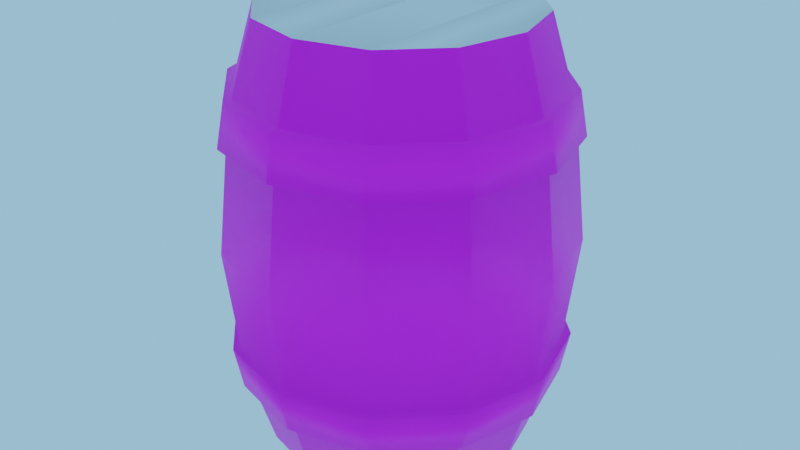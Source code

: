 # Source: Barrel.blend  (saved by Blender 3.6.11; exported with 4.5.12 LTS)
import bpy
from mathutils import Matrix  # noqa: F401  (used for matrix-valued properties, if any)

bpy.ops.wm.read_factory_settings(use_empty=True)
scene = bpy.context.scene
scene.name = 'Scene'

# ---- collections
col_collection = bpy.data.collections.new('Collection'); scene.collection.children.link(col_collection)

# ---- images (referenced by path relative to the original .blend; pixels are not part of the script)
import os
ASSET_DIR = os.environ.get("B2B_ASSET_DIR", "")  # directory of the original .blend (textures are referenced by path, not embedded)
HERE = os.path.dirname(os.path.abspath(__file__))  # packed textures are extracted next to this script under _unpacked/

def load_image(name, relpath, width, height, colorspace="sRGB"):
    """Load a texture the original file referenced (path relative to the .blend, or extracted next to this script)."""
    p = next((c for c in (os.path.join(HERE, relpath), os.path.join(ASSET_DIR, relpath)) if relpath and os.path.exists(c)), "")
    if p:
        img = bpy.data.images.load(p, check_existing=True)
        img.name = name
    else:  # same state as the original file: an image datablock whose file is absent (Cycles renders it pink)
        img = bpy.data.images.new(name, width, height)
        img.source = "FILE"
        img.filepath = "//" + (relpath or name)
    img.colorspace_settings.name = colorspace
    return img
img_barrel_albedo_png = load_image('Barrel_Albedo.png', 'Textures/Barrel_Albedo.png', 1024, 1024, 'sRGB')

# ---- materials (node trees are filled in below, after node groups)
mat_barrel = bpy.data.materials.new('Barrel')
mat_barrel.use_transparent_shadow = False

# ---- material node trees
mat_barrel.use_nodes = True; mat_barrel.node_tree.nodes.clear()
_N = mat_barrel.node_tree.nodes; _L = mat_barrel.node_tree.links
n0 = _N.new('ShaderNodeBsdfPrincipled'); n0.name = 'Principled BSDF'; n0.location = (10, 300)
n0.distribution = 'GGX'
n0.subsurface_method = 'RANDOM_WALK_SKIN'
n0.inputs[3].default_value = 1.45
n0.inputs[27].default_value = (0.0, 0.0, 0.0, 1.0)
n0.inputs[28].default_value = 1.0
n1 = _N.new('ShaderNodeOutputMaterial'); n1.name = 'Material Output'; n1.location = (300, 300)
n2 = _N.new('ShaderNodeTexImage'); n2.name = 'Image Texture'; n2.location = (-280, 280)
n2.image = img_barrel_albedo_png
_L.new(n0.outputs[0], n1.inputs[0])
_L.new(n2.outputs[0], n0.inputs[0])
n1.is_active_output = True

# ---- world
world_world = bpy.data.worlds.new('World'); scene.world = world_world
world_world.use_nodes = True; world_world.node_tree.nodes.clear()
_N = world_world.node_tree.nodes; _L = world_world.node_tree.links
n0 = _N.new('ShaderNodeOutputWorld'); n0.name = 'World Output'; n0.location = (300, 300)
n1 = _N.new('ShaderNodeBackground'); n1.name = 'Background'; n1.location = (10, 300)
n1.inputs[0].default_value = (0.3191, 0.6538, 1.0, 1.0)
_L.new(n1.outputs[0], n0.inputs[0])
n0.is_active_output = True
world_world.color = (0.05088, 0.05088, 0.05088)
world_world.use_sun_shadow = False
world_world.sun_shadow_jitter_overblur = 0.0

# ---- meshes
me_barrel = bpy.data.meshes.new('Barrel')
me_barrel.from_pydata([(0.1749, 0.306, -0.02105), (-0.004946, 0.3542, -0.02105), (-0.3165, 0.1743, -0.02105), (-0.004946, -0.3653, -0.02105), (0.1749, -0.3171, -0.02105), (0.3548, -0.005529, -0.02105), (0.3066, 0.1743, -0.02105), (-0.1848, 0.306, -0.02105), (-0.3647, -0.005529, -0.02105), (-0.3165, -0.1854, -0.02105), (-0.1848, -0.3171, -0.02105), (0.3066, -0.1854, -0.02105), (-0.1641, -0.2812, 0.285), (-0.3404, -0.005529, 0.1938), (-0.2955, -0.1733, 0.1938), (-0.1727, -0.296, 0.1938), (-0.004946, -0.341, 0.1938), (-0.004946, -0.3238, 0.285), (-0.2955, 0.1622, 0.1938), (0.2856, 0.1622, 0.1938), (-0.1727, 0.285, 0.1938), (0.2707, 0.1536, 0.285), (0.1628, 0.285, 0.1938), (0.1628, -0.296, 0.1938), (0.2856, -0.1733, 0.1938), (0.2707, -0.1647, 0.285), (0.3305, -0.005529, 0.1938), (0.3133, -0.005529, 0.285), (-0.004946, 0.3299, 0.1938), (-0.3565, -0.005529, 0.1938), (0.1623, -0.2951, 0.285), (-0.1721, 0.2841, 0.285), (0.2995, 0.1703, 0.1938), (-0.004946, 0.3289, 0.285), (0.1623, 0.2841, 0.285), (-0.1807, 0.2989, 0.1938), (0.2847, 0.1617, 0.285), (0.1708, -0.31, 0.1938), (0.2995, -0.1813, 0.1938), (0.2847, -0.1727, 0.285), (0.3466, -0.005529, 0.1938), (-0.004946, 0.346, 0.1938), (-0.1721, -0.2951, 0.285), (-0.2945, -0.1727, 0.285), (-0.3393, -0.005529, 0.285), (-0.3094, -0.1813, 0.1938), (-0.1807, -0.31, 0.1938), (-0.004946, -0.3571, 0.1938), (-0.004946, -0.3399, 0.285), (-0.2945, 0.1617, 0.285), (-0.3094, 0.1703, 0.1938), (0.1708, 0.2989, 0.1938), (0.3295, -0.005529, 0.285), (0.1542, -0.2812, 0.285), (0.1542, 0.2701, 0.285), (-0.2806, -0.1647, 0.285), (-0.3232, -0.005529, 0.285), (-0.1641, 0.2701, 0.285), (-0.2806, 0.1536, 0.285), (-0.004946, 0.3128, 0.285), (-0.1424, -0.2437, 0.429), (-0.2431, 0.132, 0.429), (0.2332, 0.132, 0.429), (0.2701, -0.005529, 0.429), (0.2332, -0.143, 0.429), (0.1326, -0.2437, 0.429), (0.1326, 0.2326, 0.429), (-0.2431, -0.143, 0.429), (-0.1424, 0.2326, 0.429), (-0.004946, -0.2805, 0.429), (-0.004946, 0.2695, 0.429), (-0.2799, -0.005529, 0.429), (0.1874, 0.1062, 0.423), (0.1056, -0.1993, 0.423), (0.2174, -0.005605, 0.423), (0.1874, -0.1174, 0.423), (-0.1999, 0.1062, 0.423), (0.1056, 0.1881, 0.423), (-0.1999, -0.1174, 0.423), (-0.1181, -0.1993, 0.423), (-0.006249, 0.218, 0.423), (-0.2299, -0.005605, 0.423), (-0.1181, 0.1881, 0.423), (-0.006249, -0.2292, 0.423), (0.1875, 0.1062, 0.3787), (-0.1179, 0.1881, 0.3787), (0.1057, -0.1993, 0.3787), (0.2175, -0.005598, 0.3787), (-0.006132, -0.2292, 0.3787), (0.1875, -0.1174, 0.3787), (-0.1998, 0.1062, 0.3787), (0.1057, 0.1881, 0.3787), (-0.1998, -0.1174, 0.3787), (-0.1179, -0.1993, 0.3787), (-0.006132, 0.218, 0.3787), (-0.2298, -0.005598, 0.3787), (0.0932, 0.04742, 0.3983), (0.06212, 0.1431, 0.3983), (0.04291, 0.08395, 0.3983), (0.1243, 0.1431, 0.3983), (0.1435, 0.08395, 0.3983), (0.1279, 0.1422, 0.3595), (0.0465, 0.08312, 0.3595), (0.09679, 0.04658, 0.3595), (0.1471, 0.08312, 0.3595), (0.06571, 0.1422, 0.3595), (-0.1641, -0.2812, -0.3271), (-0.3404, -0.005529, -0.2359), (-0.2955, -0.1733, -0.2359), (-0.1727, -0.296, -0.2359), (-0.004946, -0.341, -0.2359), (-0.004946, -0.3238, -0.3271), (-0.2955, 0.1622, -0.2359), (0.2856, 0.1622, -0.2359), (-0.1727, 0.285, -0.2359), (0.2707, 0.1536, -0.3271), (0.1628, 0.285, -0.2359), (0.1628, -0.296, -0.2359), (0.2856, -0.1733, -0.2359), (0.2707, -0.1647, -0.3271), (0.3305, -0.005529, -0.2359), (0.3133, -0.005529, -0.3271), (-0.004946, 0.3299, -0.2359), (-0.3565, -0.005529, -0.2359), (0.1623, -0.2951, -0.3271), (-0.1721, 0.2841, -0.3271), (0.2995, 0.1703, -0.2359), (-0.004946, 0.3289, -0.3271), (0.1623, 0.2841, -0.3271), (-0.1807, 0.2989, -0.2359), (0.2847, 0.1617, -0.3271), (0.1708, -0.31, -0.2359), (0.2995, -0.1813, -0.2359), (0.2847, -0.1727, -0.3271), (0.3466, -0.005529, -0.2359), (-0.004946, 0.346, -0.2359), (-0.1721, -0.2951, -0.3271), (-0.2945, -0.1727, -0.3271), (-0.3393, -0.005529, -0.3271), (-0.3094, -0.1813, -0.2359), (-0.1807, -0.31, -0.2359), (-0.004946, -0.3571, -0.2359), (-0.004946, -0.3399, -0.3271), (-0.2945, 0.1617, -0.3271), (-0.3094, 0.1703, -0.2359), (0.1708, 0.2989, -0.2359), (0.3295, -0.005529, -0.3271), (0.1542, -0.2812, -0.3271), (0.1542, 0.2701, -0.3271), (-0.2806, -0.1647, -0.3271), (-0.3232, -0.005529, -0.3271), (-0.1641, 0.2701, -0.3271), (-0.2806, 0.1536, -0.3271), (-0.004946, 0.3128, -0.3271), (-0.1424, -0.2437, -0.471), (-0.2431, -0.143, -0.471), (-0.2431, 0.132, -0.471), (-0.004946, -0.2805, -0.471), (0.2332, 0.132, -0.471), (-0.1424, 0.2326, -0.471), (0.1326, -0.2437, -0.471), (0.2701, -0.005529, -0.471), (0.2332, -0.143, -0.471), (0.1326, 0.2326, -0.471), (-0.004946, 0.2695, -0.471), (-0.2799, -0.005529, -0.471), (0.1874, 0.1062, -0.4651), (-0.1181, 0.1881, -0.4651), (0.2174, -0.005605, -0.4651), (-0.2299, -0.005605, -0.4651), (0.1056, -0.1993, -0.4651), (-0.006249, -0.2292, -0.4651), (0.1874, -0.1174, -0.4651), (-0.1999, 0.1062, -0.4651), (0.1056, 0.1881, -0.4651), (-0.1999, -0.1174, -0.4651), (-0.1181, -0.1993, -0.4651), (-0.006249, 0.218, -0.4651), (0.1875, 0.1062, -0.4208), (-0.1179, 0.1881, -0.4208), (0.1057, -0.1993, -0.4208), (0.2175, -0.005598, -0.4208), (-0.006132, -0.2292, -0.4208), (0.1875, -0.1174, -0.4208), (-0.1998, 0.1062, -0.4208), (0.1057, 0.1881, -0.4208), (-0.1998, -0.1174, -0.4208), (-0.1179, -0.1993, -0.4208), (-0.006132, 0.218, -0.4208), (-0.2298, -0.005598, -0.4208)], [], [(2, 18, 20, 7), (57, 59, 33, 31), (8, 13, 18, 2), (59, 54, 34, 33), (9, 14, 13, 8), (10, 15, 14, 9), (3, 16, 15, 10), (4, 23, 16, 3), (11, 24, 23, 4), (5, 26, 24, 11), (12, 55, 43, 42), (16, 23, 37, 47), (6, 19, 26, 5), (0, 22, 19, 6), (1, 28, 22, 0), (7, 20, 28, 1), (55, 56, 44, 43), (58, 57, 31, 49), (15, 16, 47, 46), (24, 26, 40, 38), (21, 27, 52, 36), (14, 15, 46, 45), (54, 21, 36, 34), (56, 58, 49, 44), (23, 24, 38, 37), (17, 12, 42, 48), (53, 17, 48, 30), (25, 53, 30, 39), (18, 13, 29, 50), (27, 25, 39, 52), (28, 20, 35, 41), (26, 19, 32, 40), (22, 28, 41, 51), (19, 22, 51, 32), (20, 18, 50, 35), (13, 14, 45, 29), (46, 42, 43, 45), (47, 48, 42, 46), (43, 44, 29, 45), (30, 48, 47, 37), (40, 52, 39, 38), (44, 49, 50, 29), (32, 36, 52, 40), (41, 33, 34, 51), (51, 34, 36, 32), (50, 49, 31, 35), (35, 31, 33, 41), (38, 39, 30, 37), (59, 70, 66, 54), (57, 68, 70, 59), (58, 61, 68, 57), (56, 71, 61, 58), (55, 67, 71, 56), (12, 60, 67, 55), (12, 17, 69, 60), (65, 69, 17, 53), (25, 64, 65, 53), (27, 63, 64, 25), (54, 66, 62, 21), (21, 62, 63, 27), (69, 83, 79, 60), (64, 75, 73, 65), (63, 74, 75, 64), (60, 79, 78, 67), (71, 81, 76, 61), (70, 80, 77, 66), (62, 72, 74, 63), (66, 77, 72, 62), (65, 73, 83, 69), (67, 78, 81, 71), (68, 82, 80, 70), (61, 76, 82, 68), (76, 90, 85, 82), (74, 87, 89, 75), (83, 88, 93, 79), (81, 95, 90, 76), (82, 85, 94, 80), (78, 92, 95, 81), (79, 93, 92, 78), (72, 84, 87, 74), (80, 94, 91, 77), (77, 91, 84, 72), (95, 92, 90), (90, 92, 93, 85), (94, 85, 93, 88), (94, 88, 86, 91), (89, 84, 91, 86), (87, 84, 89), (99, 100, 104, 101), (96, 98, 102, 103), (97, 99, 101, 105), (100, 96, 103, 104), (98, 97, 105, 102), (100, 99, 97, 98, 96), (2, 7, 114, 112), (151, 125, 127, 153), (8, 2, 112, 107), (153, 127, 128, 148), (9, 8, 107, 108), (10, 9, 108, 109), (3, 10, 109, 110), (4, 3, 110, 117), (11, 4, 117, 118), (5, 11, 118, 120), (106, 136, 137, 149), (110, 141, 131, 117), (6, 5, 120, 113), (0, 6, 113, 116), (1, 0, 116, 122), (7, 1, 122, 114), (149, 137, 138, 150), (152, 143, 125, 151), (109, 140, 141, 110), (118, 132, 134, 120), (115, 130, 146, 121), (108, 139, 140, 109), (148, 128, 130, 115), (150, 138, 143, 152), (117, 131, 132, 118), (111, 142, 136, 106), (147, 124, 142, 111), (119, 133, 124, 147), (112, 144, 123, 107), (121, 146, 133, 119), (122, 135, 129, 114), (120, 134, 126, 113), (116, 145, 135, 122), (113, 126, 145, 116), (114, 129, 144, 112), (107, 123, 139, 108), (140, 139, 137, 136), (141, 140, 136, 142), (137, 139, 123, 138), (124, 131, 141, 142), (134, 132, 133, 146), (138, 123, 144, 143), (126, 134, 146, 130), (135, 145, 128, 127), (145, 126, 130, 128), (144, 129, 125, 143), (129, 135, 127, 125), (132, 131, 124, 133), (153, 148, 163, 164), (151, 153, 164, 159), (152, 151, 159, 156), (150, 152, 156, 165), (149, 150, 165, 155), (106, 149, 155, 154), (106, 154, 157, 111), (160, 147, 111, 157), (119, 147, 160, 162), (121, 119, 162, 161), (148, 115, 158, 163), (115, 121, 161, 158), (157, 154, 176, 171), (162, 160, 170, 172), (161, 162, 172, 168), (154, 155, 175, 176), (165, 156, 173, 169), (164, 163, 174, 177), (158, 161, 168, 166), (163, 158, 166, 174), (160, 157, 171, 170), (155, 165, 169, 175), (159, 164, 177, 167), (156, 159, 167, 173), (173, 167, 179, 184), (170, 171, 182, 180), (168, 172, 183, 181), (171, 176, 187, 182), (169, 173, 184, 189), (167, 177, 188, 179), (175, 169, 189, 186), (172, 170, 180, 183), (176, 175, 186, 187), (166, 168, 181, 178), (177, 174, 185, 188), (174, 166, 178, 185), (189, 184, 186), (184, 179, 187, 186), (188, 182, 187, 179), (188, 185, 180, 182), (183, 180, 185, 178), (181, 183, 178), (73, 75, 89, 86), (88, 83, 73, 86)])
_uv = me_barrel.uv_layers.new(name='UVMap')
_uv.uv.foreach_set('vector', [0.1587, 0.7319, 0.1587, 0.8498, 0.08621, 0.8498, 0.08621, 0.7319, 0.08621, 0.9115, 0.01069, 0.9115, 0.01069, 0.9034, 0.08621, 0.9034, 0.2297, 0.7319, 0.2297, 0.8498, 0.1587, 0.8498, 0.1587, 0.7319, 0.9882, 0.9115, 0.8863, 0.9115, 0.8863, 0.9034, 0.9882, 0.9034, 0.3021, 0.7319, 0.3021, 0.8498, 0.2297, 0.8498, 0.2297, 0.7319, 0.376, 0.7319, 0.376, 0.8498, 0.3021, 0.8498, 0.3021, 0.7319, 0.452, 0.7319, 0.452, 0.8498, 0.376, 0.8498, 0.376, 0.7319, 0.5309, 0.7319, 0.5309, 0.8498, 0.452, 0.8498, 0.452, 0.7319, 0.6133, 0.7319, 0.6133, 0.8498, 0.5309, 0.8498, 0.5309, 0.7319, 0.6996, 0.7319, 0.6996, 0.8498, 0.6133, 0.8498, 0.6133, 0.7319, 0.376, 0.9115, 0.3021, 0.9115, 0.3021, 0.9034, 0.376, 0.9034, 0.452, 0.8498, 0.5309, 0.8498, 0.5309, 0.8587, 0.452, 0.8587, 0.7905, 0.7319, 0.7905, 0.8498, 0.6996, 0.8498, 0.6996, 0.7319, 0.8863, 0.7319, 0.8863, 0.8498, 0.7905, 0.8498, 0.7905, 0.7319, 0.9882, 0.7319, 0.9882, 0.8498, 0.8863, 0.8498, 0.8863, 0.7319, 0.08621, 0.7319, 0.08621, 0.8498, 0.01069, 0.8498, 0.01069, 0.7319, 0.3021, 0.9115, 0.2297, 0.9115, 0.2297, 0.9034, 0.3021, 0.9034, 0.1587, 0.9115, 0.08621, 0.9115, 0.08621, 0.9034, 0.1587, 0.9034, 0.376, 0.8498, 0.452, 0.8498, 0.452, 0.8587, 0.376, 0.8587, 0.6133, 0.8498, 0.6996, 0.8498, 0.6996, 0.8587, 0.6133, 0.8587, 0.7905, 0.9115, 0.6996, 0.9115, 0.6996, 0.9034, 0.7905, 0.9034, 0.3021, 0.8498, 0.376, 0.8498, 0.376, 0.8587, 0.3021, 0.8587, 0.8863, 0.9115, 0.7905, 0.9115, 0.7905, 0.9034, 0.8863, 0.9034, 0.2297, 0.9115, 0.1587, 0.9115, 0.1587, 0.9034, 0.2297, 0.9034, 0.5309, 0.8498, 0.6133, 0.8498, 0.6133, 0.8587, 0.5309, 0.8587, 0.452, 0.9115, 0.376, 0.9115, 0.376, 0.9034, 0.452, 0.9034, 0.5309, 0.9115, 0.452, 0.9115, 0.452, 0.9034, 0.5309, 0.9034, 0.6133, 0.9115, 0.5309, 0.9115, 0.5309, 0.9034, 0.6133, 0.9034, 0.1587, 0.8498, 0.2297, 0.8498, 0.2297, 0.8587, 0.1587, 0.8587, 0.6996, 0.9115, 0.6133, 0.9115, 0.6133, 0.9034, 0.6996, 0.9034, 0.01069, 0.8498, 0.08621, 0.8498, 0.08621, 0.8587, 0.01069, 0.8587, 0.6996, 0.8498, 0.7905, 0.8498, 0.7905, 0.8587, 0.6996, 0.8587, 0.8863, 0.8498, 0.9882, 0.8498, 0.9882, 0.8587, 0.8863, 0.8587, 0.7905, 0.8498, 0.8863, 0.8498, 0.8863, 0.8587, 0.7905, 0.8587, 0.08621, 0.8498, 0.1587, 0.8498, 0.1587, 0.8587, 0.08621, 0.8587, 0.2297, 0.8498, 0.3021, 0.8498, 0.3021, 0.8587, 0.2297, 0.8587, 0.376, 0.8587, 0.376, 0.9034, 0.3021, 0.9034, 0.3021, 0.8587, 0.452, 0.8587, 0.452, 0.9034, 0.376, 0.9034, 0.376, 0.8587, 0.3021, 0.9034, 0.2297, 0.9034, 0.2297, 0.8587, 0.3021, 0.8587, 0.5309, 0.9034, 0.452, 0.9034, 0.452, 0.8587, 0.5309, 0.8587, 0.6996, 0.8587, 0.6996, 0.9034, 0.6133, 0.9034, 0.6133, 0.8587, 0.2297, 0.9034, 0.1587, 0.9034, 0.1587, 0.8587, 0.2297, 0.8587, 0.7905, 0.8587, 0.7905, 0.9034, 0.6996, 0.9034, 0.6996, 0.8587, 0.9882, 0.8587, 0.9882, 0.9034, 0.8863, 0.9034, 0.8863, 0.8587, 0.8863, 0.8587, 0.8863, 0.9034, 0.7905, 0.9034, 0.7905, 0.8587, 0.1587, 0.8587, 0.1587, 0.9034, 0.08621, 0.9034, 0.08621, 0.8587, 0.08621, 0.8587, 0.08621, 0.9034, 0.01069, 0.9034, 0.01069, 0.8587, 0.6133, 0.8587, 0.6133, 0.9034, 0.5309, 0.9034, 0.5309, 0.8587, 0.9882, 0.9115, 0.9882, 0.9871, 0.8863, 0.9871, 0.8863, 0.9115, 0.08621, 0.9115, 0.08621, 0.9871, 0.01069, 0.9871, 0.01069, 0.9115, 0.1587, 0.9115, 0.1587, 0.9871, 0.08621, 0.9871, 0.08621, 0.9115, 0.2297, 0.9115, 0.2297, 0.9871, 0.1587, 0.9871, 0.1587, 0.9115, 0.3021, 0.9115, 0.3021, 0.9871, 0.2297, 0.9871, 0.2297, 0.9115, 0.376, 0.9115, 0.376, 0.9871, 0.3021, 0.9871, 0.3021, 0.9115, 0.376, 0.9115, 0.452, 0.9115, 0.452, 0.9871, 0.376, 0.9871, 0.5309, 0.9871, 0.452, 0.9871, 0.452, 0.9115, 0.5309, 0.9115, 0.6133, 0.9115, 0.6133, 0.9871, 0.5309, 0.9871, 0.5309, 0.9115, 0.6996, 0.9115, 0.6996, 0.9871, 0.6133, 0.9871, 0.6133, 0.9115, 0.8863, 0.9115, 0.8863, 0.9871, 0.7905, 0.9871, 0.7905, 0.9115, 0.7905, 0.9115, 0.7905, 0.9871, 0.6996, 0.9871, 0.6996, 0.9115, 0.3955, 0.2154, 0.3605, 0.2167, 0.3417, 0.2931, 0.3727, 0.3088, 0.3028, 0.05253, 0.2843, 0.08432, 0.3398, 0.1409, 0.3704, 0.1226, 0.2063, 0.02387, 0.2068, 0.06249, 0.2843, 0.08432, 0.3028, 0.05253, 0.3727, 0.3088, 0.3417, 0.2931, 0.2877, 0.3509, 0.3069, 0.3805, 0.2112, 0.412, 0.2108, 0.3749, 0.1333, 0.3529, 0.1147, 0.3829, 0.02197, 0.2201, 0.05707, 0.2206, 0.07585, 0.1442, 0.04472, 0.1267, 0.1106, 0.05499, 0.1299, 0.08631, 0.2068, 0.06249, 0.2063, 0.02387, 0.04472, 0.1267, 0.07585, 0.1442, 0.1299, 0.08631, 0.1106, 0.05499, 0.3704, 0.1226, 0.3398, 0.1409, 0.3605, 0.2167, 0.3955, 0.2154, 0.3069, 0.3805, 0.2877, 0.3509, 0.2108, 0.3749, 0.2112, 0.412, 0.04715, 0.3129, 0.07783, 0.2964, 0.05707, 0.2206, 0.02197, 0.2201, 0.1147, 0.3829, 0.1333, 0.3529, 0.07783, 0.2964, 0.04715, 0.3129, 0.1333, 0.3529, 0.1469, 0.3298, 0.1007, 0.2832, 0.07783, 0.2964, 0.2068, 0.06249, 0.2072, 0.09009, 0.2707, 0.1075, 0.2843, 0.08432, 0.3605, 0.2167, 0.3343, 0.217, 0.3185, 0.2804, 0.3417, 0.2931, 0.2108, 0.3749, 0.2104, 0.3472, 0.1469, 0.3298, 0.1333, 0.3529, 0.07783, 0.2964, 0.1007, 0.2832, 0.0833, 0.2202, 0.05707, 0.2206, 0.2877, 0.3509, 0.2735, 0.3281, 0.2104, 0.3472, 0.2108, 0.3749, 0.3417, 0.2931, 0.3185, 0.2804, 0.2735, 0.3281, 0.2877, 0.3509, 0.1299, 0.08631, 0.1441, 0.1091, 0.2072, 0.09009, 0.2068, 0.06249, 0.05707, 0.2206, 0.0833, 0.2202, 0.09907, 0.1568, 0.07585, 0.1442, 0.07585, 0.1442, 0.09907, 0.1568, 0.1441, 0.1091, 0.1299, 0.08631, 0.2104, 0.3472, 0.2735, 0.3281, 0.1469, 0.3298, 0.1469, 0.3298, 0.2735, 0.3281, 0.3185, 0.2804, 0.1007, 0.2832, 0.0833, 0.2202, 0.1007, 0.2832, 0.3185, 0.2804, 0.3343, 0.217, 0.0833, 0.2202, 0.3343, 0.217, 0.3169, 0.154, 0.09907, 0.1568, 0.2707, 0.1075, 0.1441, 0.1091, 0.09907, 0.1568, 0.3169, 0.154, 0.2072, 0.09009, 0.1441, 0.1091, 0.2707, 0.1075, 0.8916, 0.3821, 0.8931, 0.3442, 0.8695, 0.3421, 0.8679, 0.38, 0.9296, 0.3339, 0.9507, 0.3655, 0.9692, 0.3506, 0.9481, 0.3191, 0.9272, 0.3953, 0.8916, 0.3821, 0.8814, 0.4035, 0.9169, 0.4167, 0.8931, 0.3442, 0.9296, 0.3339, 0.9218, 0.3115, 0.8853, 0.3218, 0.9507, 0.3655, 0.9272, 0.3953, 0.9457, 0.4101, 0.9692, 0.3803, 0.8931, 0.3442, 0.8916, 0.3821, 0.9272, 0.3953, 0.9507, 0.3655, 0.9296, 0.3339, 0.1587, 0.7319, 0.08621, 0.7319, 0.08621, 0.6117, 0.1587, 0.6117, 0.08621, 0.5387, 0.08621, 0.549, 0.01069, 0.549, 0.01069, 0.5387, 0.2297, 0.7319, 0.1587, 0.7319, 0.1587, 0.6117, 0.2297, 0.6117, 0.9882, 0.5387, 0.9882, 0.549, 0.8863, 0.549, 0.8863, 0.5387, 0.3021, 0.7319, 0.2297, 0.7319, 0.2297, 0.6117, 0.3021, 0.6117, 0.376, 0.7319, 0.3021, 0.7319, 0.3021, 0.6117, 0.376, 0.6117, 0.452, 0.7319, 0.376, 0.7319, 0.376, 0.6117, 0.452, 0.6117, 0.5309, 0.7319, 0.452, 0.7319, 0.452, 0.6117, 0.5309, 0.6117, 0.6133, 0.7319, 0.5309, 0.7319, 0.5309, 0.6117, 0.6133, 0.6117, 0.6996, 0.7319, 0.6133, 0.7319, 0.6133, 0.6117, 0.6996, 0.6117, 0.376, 0.5387, 0.376, 0.549, 0.3021, 0.549, 0.3021, 0.5387, 0.452, 0.6117, 0.452, 0.6006, 0.5309, 0.6006, 0.5309, 0.6117, 0.7905, 0.7319, 0.6996, 0.7319, 0.6996, 0.6117, 0.7905, 0.6117, 0.8863, 0.7319, 0.7905, 0.7319, 0.7905, 0.6117, 0.8863, 0.6117, 0.9882, 0.7319, 0.8863, 0.7319, 0.8863, 0.6117, 0.9882, 0.6117, 0.08621, 0.7319, 0.01069, 0.7319, 0.01069, 0.6117, 0.08621, 0.6117, 0.3021, 0.5387, 0.3021, 0.549, 0.2297, 0.549, 0.2297, 0.5387, 0.1587, 0.5387, 0.1587, 0.549, 0.08621, 0.549, 0.08621, 0.5387, 0.376, 0.6117, 0.376, 0.6006, 0.452, 0.6006, 0.452, 0.6117, 0.6133, 0.6117, 0.6133, 0.6006, 0.6996, 0.6006, 0.6996, 0.6117, 0.7905, 0.5387, 0.7905, 0.549, 0.6996, 0.549, 0.6996, 0.5387, 0.3021, 0.6117, 0.3021, 0.6006, 0.376, 0.6006, 0.376, 0.6117, 0.8863, 0.5387, 0.8863, 0.549, 0.7905, 0.549, 0.7905, 0.5387, 0.2297, 0.5387, 0.2297, 0.549, 0.1587, 0.549, 0.1587, 0.5387, 0.5309, 0.6117, 0.5309, 0.6006, 0.6133, 0.6006, 0.6133, 0.6117, 0.452, 0.5387, 0.452, 0.549, 0.376, 0.549, 0.376, 0.5387, 0.5309, 0.5387, 0.5309, 0.549, 0.452, 0.549, 0.452, 0.5387, 0.6133, 0.5387, 0.6133, 0.549, 0.5309, 0.549, 0.5309, 0.5387, 0.1587, 0.6117, 0.1587, 0.6006, 0.2297, 0.6006, 0.2297, 0.6117, 0.6996, 0.5387, 0.6996, 0.549, 0.6133, 0.549, 0.6133, 0.5387, 0.01069, 0.6117, 0.01069, 0.6006, 0.08621, 0.6006, 0.08621, 0.6117, 0.6996, 0.6117, 0.6996, 0.6006, 0.7905, 0.6006, 0.7905, 0.6117, 0.8863, 0.6117, 0.8863, 0.6006, 0.9882, 0.6006, 0.9882, 0.6117, 0.7905, 0.6117, 0.7905, 0.6006, 0.8863, 0.6006, 0.8863, 0.6117, 0.08621, 0.6117, 0.08621, 0.6006, 0.1587, 0.6006, 0.1587, 0.6117, 0.2297, 0.6117, 0.2297, 0.6006, 0.3021, 0.6006, 0.3021, 0.6117, 0.376, 0.6006, 0.3021, 0.6006, 0.3021, 0.549, 0.376, 0.549, 0.452, 0.6006, 0.376, 0.6006, 0.376, 0.549, 0.452, 0.549, 0.3021, 0.549, 0.3021, 0.6006, 0.2297, 0.6006, 0.2297, 0.549, 0.5309, 0.549, 0.5309, 0.6006, 0.452, 0.6006, 0.452, 0.549, 0.6996, 0.6006, 0.6133, 0.6006, 0.6133, 0.549, 0.6996, 0.549, 0.2297, 0.549, 0.2297, 0.6006, 0.1587, 0.6006, 0.1587, 0.549, 0.7905, 0.6006, 0.6996, 0.6006, 0.6996, 0.549, 0.7905, 0.549, 0.9882, 0.6006, 0.8863, 0.6006, 0.8863, 0.549, 0.9882, 0.549, 0.8863, 0.6006, 0.7905, 0.6006, 0.7905, 0.549, 0.8863, 0.549, 0.1587, 0.6006, 0.08621, 0.6006, 0.08621, 0.549, 0.1587, 0.549, 0.08621, 0.6006, 0.01069, 0.6006, 0.01069, 0.549, 0.08621, 0.549, 0.6133, 0.6006, 0.5309, 0.6006, 0.5309, 0.549, 0.6133, 0.549, 0.9882, 0.5387, 0.8863, 0.5387, 0.8863, 0.4541, 0.9882, 0.4541, 0.08621, 0.5387, 0.01069, 0.5387, 0.01069, 0.4541, 0.08621, 0.4541, 0.1587, 0.5387, 0.08621, 0.5387, 0.08621, 0.4541, 0.1587, 0.4541, 0.2297, 0.5387, 0.1587, 0.5387, 0.1587, 0.4541, 0.2297, 0.4541, 0.3021, 0.5387, 0.2297, 0.5387, 0.2297, 0.4541, 0.3021, 0.4541, 0.376, 0.5387, 0.3021, 0.5387, 0.3021, 0.4541, 0.376, 0.4541, 0.376, 0.5387, 0.376, 0.4541, 0.452, 0.4541, 0.452, 0.5387, 0.5309, 0.4541, 0.5309, 0.5387, 0.452, 0.5387, 0.452, 0.4541, 0.6133, 0.5387, 0.5309, 0.5387, 0.5309, 0.4541, 0.6133, 0.4541, 0.6996, 0.5387, 0.6133, 0.5387, 0.6133, 0.4541, 0.6996, 0.4541, 0.8863, 0.5387, 0.7905, 0.5387, 0.7905, 0.4541, 0.8863, 0.4541, 0.7905, 0.5387, 0.6996, 0.5387, 0.6996, 0.4541, 0.7905, 0.4541, 0.8466, 0.2162, 0.8228, 0.1231, 0.792, 0.1392, 0.8116, 0.2153, 0.7555, 0.3801, 0.8224, 0.3094, 0.7917, 0.2913, 0.7367, 0.3485, 0.6593, 0.4097, 0.7555, 0.3801, 0.7367, 0.3485, 0.6595, 0.3711, 0.8228, 0.1231, 0.7564, 0.05213, 0.7374, 0.08185, 0.792, 0.1392, 0.6603, 0.02156, 0.5641, 0.05154, 0.583, 0.08136, 0.6603, 0.05864, 0.473, 0.2152, 0.4967, 0.3085, 0.5277, 0.2906, 0.5081, 0.2145, 0.5633, 0.3795, 0.6593, 0.4097, 0.6595, 0.3711, 0.5823, 0.348, 0.4967, 0.3085, 0.5633, 0.3795, 0.5823, 0.348, 0.5277, 0.2906, 0.8224, 0.3094, 0.8466, 0.2162, 0.8116, 0.2153, 0.7917, 0.2913, 0.7564, 0.05213, 0.6603, 0.02156, 0.6603, 0.05864, 0.7374, 0.08185, 0.4973, 0.1222, 0.473, 0.2152, 0.5081, 0.2145, 0.5281, 0.1384, 0.5641, 0.05154, 0.4973, 0.1222, 0.5281, 0.1384, 0.583, 0.08136, 0.583, 0.08136, 0.5281, 0.1384, 0.5511, 0.1514, 0.5968, 0.1044, 0.7917, 0.2913, 0.8116, 0.2153, 0.7854, 0.2153, 0.7686, 0.2785, 0.6595, 0.3711, 0.7367, 0.3485, 0.7229, 0.3255, 0.6595, 0.3435, 0.8116, 0.2153, 0.792, 0.1392, 0.769, 0.152, 0.7854, 0.2153, 0.6603, 0.05864, 0.583, 0.08136, 0.5968, 0.1044, 0.6602, 0.08631, 0.5281, 0.1384, 0.5081, 0.2145, 0.5344, 0.2146, 0.5511, 0.1514, 0.7374, 0.08185, 0.6603, 0.05864, 0.6602, 0.08631, 0.7234, 0.1048, 0.7367, 0.3485, 0.7917, 0.2913, 0.7686, 0.2785, 0.7229, 0.3255, 0.792, 0.1392, 0.7374, 0.08185, 0.7234, 0.1048, 0.769, 0.152, 0.5823, 0.348, 0.6595, 0.3711, 0.6595, 0.3435, 0.5963, 0.325, 0.5081, 0.2145, 0.5277, 0.2906, 0.5508, 0.2778, 0.5344, 0.2146, 0.5277, 0.2906, 0.5823, 0.348, 0.5963, 0.325, 0.5508, 0.2778, 0.6602, 0.08631, 0.5968, 0.1044, 0.7234, 0.1048, 0.5968, 0.1044, 0.5511, 0.1514, 0.769, 0.152, 0.7234, 0.1048, 0.5344, 0.2146, 0.7854, 0.2153, 0.769, 0.152, 0.5511, 0.1514, 0.5344, 0.2146, 0.5508, 0.2778, 0.7686, 0.2785, 0.7854, 0.2153, 0.7229, 0.3255, 0.7686, 0.2785, 0.5508, 0.2778, 0.5963, 0.325, 0.6595, 0.3435, 0.7229, 0.3255, 0.5963, 0.325, 0.3398, 0.1409, 0.2843, 0.08432, 0.2707, 0.1075, 0.3169, 0.154, 0.3343, 0.217, 0.3605, 0.2167, 0.3398, 0.1409, 0.3169, 0.154])
me_barrel.materials.append(mat_barrel)
me_barrel.update()
me_barrel.normals_split_custom_set([tuple(v) for v in zip(*[iter([-0.866, 0.5, 1.888e-05, -0.5902, 0.3407, -0.7318, -0.3407, 0.5902, -0.7318, -0.5, 0.866, 1.156e-05, -0.2613, 0.4526, 0.8525, 0.001062, 0.5227, 0.8525, 5.469e-05, 0.6919, 0.722, -0.346, 0.5992, 0.722, -1.0, -4.202e-06, 1.908e-05, -0.6815, -1.168e-05, -0.7318, -0.5902, 0.3408, -0.7318, -0.866, 0.5, 1.176e-05, -1.332e-05, 0.5227, 0.8525, 0.2623, 0.4521, 0.8525, 0.346, 0.5992, 0.722, -3.872e-05, 0.6919, 0.722, -0.866, -0.5, 1.917e-05, -0.5902, -0.3408, -0.7318, -0.6815, 3.363e-05, -0.7318, -1.0, 1.063e-06, 1.178e-05, -0.5, -0.866, 1.891e-05, -0.3407, -0.5902, -0.7318, -0.5902, -0.3407, -0.7318, -0.866, -0.5, 1.159e-05, 3.949e-06, -1.0, 1.916e-05, 1.154e-05, -0.6815, -0.7318, -0.3408, -0.5902, -0.7318, -0.5, -0.866, 1.181e-05, 0.5, -0.866, 1.922e-05, 0.3408, -0.5902, -0.7318, -3.365e-05, -0.6815, -0.7318, -1.036e-06, -1.0, 1.188e-05, 0.866, -0.5, 1.899e-05, 0.5902, -0.3407, -0.7318, 0.3407, -0.5902, -0.7318, 0.5, -0.866, 1.165e-05, 1.0, 4.485e-06, 1.888e-05, 0.6815, 1.163e-05, -0.7318, 0.5902, -0.3408, -0.7318, 0.866, -0.5, 1.153e-05, -0.2613, -0.4527, 0.8525, -0.4532, -0.2604, 0.8525, -0.5993, -0.3459, 0.722, -0.3459, -0.5993, 0.722, -1.895e-05, -0.6815, -0.7318, 0.34, -0.5907, -0.7318, 0.4071, -0.7051, -0.5806, 7.505e-06, -0.8142, -0.5806, 0.866, 0.5, 1.88e-05, 0.5902, 0.3408, -0.7318, 0.6815, -3.39e-05, -0.7318, 1.0, -1.362e-06, 1.149e-05, 0.5, 0.866, 1.9e-05, 0.3407, 0.5902, -0.7318, 0.5902, 0.3407, -0.7318, 0.866, 0.5, 1.168e-05, -4.128e-06, 1.0, 1.92e-05, -1.126e-05, 0.6815, -0.7318, 0.3408, 0.5902, -0.7318, 0.5, 0.866, 1.185e-05, -0.5, 0.866, 1.92e-05, -0.3408, 0.5902, -0.7318, 3.353e-05, 0.6815, -0.7318, 8.696e-07, 1.0, 1.188e-05, -0.4526, -0.2613, 0.8525, -0.5227, 0.001061, 0.8525, -0.6919, 5.47e-05, 0.722, -0.5992, -0.346, 0.722, -0.4527, 0.2613, 0.8525, -0.2604, 0.4532, 0.8525, -0.3459, 0.5993, 0.722, -0.5992, 0.346, 0.722, -0.3408, -0.5902, -0.7318, -0.0009174, -0.6815, -0.7318, 1.153e-05, -0.8142, -0.5806, -0.407, -0.7052, -0.5806, 0.5902, -0.3408, -0.7318, 0.6815, -0.0009177, -0.7318, 0.8142, 1.143e-05, -0.5806, 0.7051, -0.4071, -0.5806, 0.4526, 0.2613, 0.8525, 0.5227, -0.001061, 0.8525, 0.6919, -5.497e-05, 0.722, 0.5992, 0.346, 0.722, -0.5902, -0.3407, -0.7318, -0.3415, -0.5897, -0.7318, -0.4071, -0.7051, -0.5806, -0.705, -0.4072, -0.5806, 0.2613, 0.4527, 0.8525, 0.4532, 0.2604, 0.8525, 0.5993, 0.3459, 0.722, 0.3459, 0.5993, 0.722, -0.5227, -1.32e-05, 0.8525, -0.4521, 0.2623, 0.8525, -0.5992, 0.346, 0.722, -0.6919, -3.88e-05, 0.722, 0.3407, -0.5902, -0.7318, 0.5897, -0.3415, -0.7318, 0.7051, -0.4071, -0.5806, 0.4071, -0.7051, -0.5806, 1.332e-05, -0.5227, 0.8525, -0.2623, -0.4521, 0.8525, -0.346, -0.5992, 0.722, 3.872e-05, -0.6919, 0.722, 0.2613, -0.4526, 0.8525, -0.001062, -0.5227, 0.8525, -5.494e-05, -0.6919, 0.722, 0.346, -0.5992, 0.722, 0.4527, -0.2613, 0.8525, 0.2604, -0.4532, 0.8525, 0.3459, -0.5993, 0.722, 0.5993, -0.3459, 0.722, -0.5902, 0.3408, -0.7318, -0.6815, 0.0009177, -0.7318, -0.8142, -1.116e-05, -0.5806, -0.7051, 0.4071, -0.5806, 0.5227, 1.331e-05, 0.8525, 0.4521, -0.2623, 0.8525, 0.5992, -0.346, 0.722, 0.6919, 3.896e-05, 0.722, 1.878e-05, 0.6815, -0.7318, -0.34, 0.5907, -0.7318, -0.4071, 0.7051, -0.5806, -7.506e-06, 0.8142, -0.5806, 0.6815, -1.885e-05, -0.7318, 0.5907, 0.34, -0.7318, 0.7051, 0.4071, -0.5806, 0.8142, 7.562e-06, -0.5806, 0.3408, 0.5902, -0.7318, 0.0009174, 0.6815, -0.7318, -1.168e-05, 0.8142, -0.5806, 0.4071, 0.7051, -0.5806, 0.5902, 0.3407, -0.7318, 0.3415, 0.5897, -0.7318, 0.4071, 0.7051, -0.5806, 0.7051, 0.4071, -0.5806, -0.3407, 0.5902, -0.7318, -0.5897, 0.3415, -0.7318, -0.7051, 0.4071, -0.5806, -0.4072, 0.705, -0.5806, -0.6815, 1.864e-05, -0.7318, -0.5907, -0.34, -0.7318, -0.7051, -0.4071, -0.5806, -0.8142, -7.563e-06, -0.5806, -0.4071, -0.7051, -0.5806, -0.346, -0.5992, 0.722, -0.5992, -0.346, 0.722, -0.7051, -0.4071, -0.5806, 1.854e-05, -0.8142, -0.5806, -3.975e-05, -0.6919, 0.722, -0.3459, -0.5993, 0.722, -0.4071, -0.7051, -0.5806, -0.5993, -0.3459, 0.722, -0.6919, -6.185e-05, 0.722, -0.8142, -8.449e-06, -0.5806, -0.7051, -0.4071, -0.5806, 0.3459, -0.5993, 0.722, 6.172e-05, -0.6919, 0.722, 8.43e-06, -0.8142, -0.5806, 0.4071, -0.7051, -0.5806, 0.8142, 1.869e-05, -0.5806, 0.6919, -3.969e-05, 0.722, 0.5992, -0.346, 0.7219, 0.7051, -0.4071, -0.5806, -0.6919, 3.981e-05, 0.722, -0.5993, 0.3459, 0.722, -0.7051, 0.4071, -0.5806, -0.8142, -1.867e-05, -0.5806, 0.7051, 0.4071, -0.5806, 0.5993, 0.3459, 0.722, 0.6919, 6.16e-05, 0.722, 0.8142, 8.322e-06, -0.5806, -1.849e-05, 0.8142, -0.5806, 3.974e-05, 0.6919, 0.722, 0.346, 0.5992, 0.7219, 0.4071, 0.7051, -0.5806, 0.4071, 0.7051, -0.5806, 0.346, 0.5992, 0.722, 0.5992, 0.346, 0.722, 0.7051, 0.4071, -0.5806, -0.7051, 0.4071, -0.5806, -0.5992, 0.346, 0.722, -0.346, 0.5992, 0.722, -0.4071, 0.7051, -0.5806, -0.4071, 0.7051, -0.5806, -0.3459, 0.5993, 0.722, -6.193e-05, 0.6919, 0.722, -8.665e-06, 0.8142, -0.5806, 0.7051, -0.4071, -0.5806, 0.5992, -0.346, 0.722, 0.346, -0.5992, 0.722, 0.4071, -0.7051, -0.5806, -2.421e-05, 0.5227, 0.8525, -0.0002361, 0.6156, 0.788, 0.3078, 0.5336, 0.7877, 0.2614, 0.4526, 0.8525, -0.2614, 0.4527, 0.8525, -0.3078, 0.5326, 0.7884, -0.0002433, 0.6156, 0.7881, 5.284e-05, 0.5227, 0.8525, -0.4527, 0.2613, 0.8525, -0.5325, 0.3072, 0.7887, -0.3078, 0.5326, 0.7885, -0.2613, 0.4527, 0.8525, -0.5227, -2.401e-05, 0.8525, -0.6145, 1.024e-05, 0.7889, -0.5324, 0.3072, 0.7888, -0.4526, 0.2614, 0.8525, -0.4527, -0.2614, 0.8525, -0.5323, -0.3073, 0.7888, -0.6145, -3.566e-05, 0.7889, -0.5227, 5.272e-05, 0.8525, -0.2613, -0.4527, 0.8525, -0.3077, -0.5325, 0.7885, -0.5324, -0.3073, 0.7888, -0.4527, -0.2613, 0.8525, -0.2614, -0.4526, 0.8525, 2.408e-05, -0.5227, 0.8525, -0.0002585, -0.6155, 0.7881, -0.3077, -0.5325, 0.7885, 0.3079, -0.5335, 0.7878, -0.0001902, -0.6155, 0.7881, -5.285e-05, -0.5227, 0.8525, 0.2614, -0.4527, 0.8525, 0.4527, -0.2613, 0.8525, 0.5337, -0.3082, 0.7875, 0.3078, -0.5336, 0.7878, 0.2613, -0.4527, 0.8525, 0.5227, 2.398e-05, 0.8525, 0.6165, 2.502e-05, 0.7874, 0.5337, -0.3082, 0.7875, 0.4526, -0.2614, 0.8525, 0.2613, 0.4527, 0.8525, 0.3079, 0.5336, 0.7877, 0.5338, 0.3083, 0.7874, 0.4527, 0.2613, 0.8525, 0.4527, 0.2614, 0.8525, 0.5338, 0.3083, 0.7874, 0.6165, 4.47e-08, 0.7874, 0.5227, -5.255e-05, 0.8525, -0.0002919, -0.6155, 0.7881, 0.0007257, 0.6892, 0.7245, 0.3452, 0.5967, 0.7244, -0.3076, -0.5325, 0.7885, 0.5337, -0.3083, 0.7875, -0.5965, 0.3448, 0.7248, -0.344, 0.5971, 0.7247, 0.3079, -0.5335, 0.7878, 0.6165, -3.358e-05, 0.7873, -0.6889, 2.086e-07, 0.7249, -0.5964, 0.3448, 0.7248, 0.5337, -0.3083, 0.7875, -0.3076, -0.5325, 0.7885, 0.3452, 0.5967, 0.7244, 0.5973, 0.3444, 0.7243, -0.5324, -0.3072, 0.7888, -0.6146, -2.678e-05, 0.7889, 0.6895, 6.327e-05, 0.7242, 0.5973, -0.3444, 0.7243, -0.5324, 0.3072, 0.7888, -0.0002342, 0.6156, 0.788, 0.0007399, -0.6892, 0.7246, -0.344, -0.597, 0.7247, 0.3078, 0.5337, 0.7877, 0.5338, 0.3083, 0.7874, -0.5965, -0.3448, 0.7248, -0.6889, 6.728e-06, 0.7248, 0.6165, 1.374e-05, 0.7873, 0.3079, 0.5336, 0.7877, -0.344, -0.597, 0.7247, -0.5965, -0.3447, 0.7248, 0.5337, 0.3083, 0.7874, 0.3078, -0.5336, 0.7878, -0.344, 0.597, 0.7247, 0.0007204, 0.6892, 0.7246, -0.0001781, -0.6155, 0.7881, -0.5324, -0.3072, 0.7888, 0.5973, 0.3445, 0.7243, 0.6895, 2.976e-05, 0.7242, -0.6146, -2.934e-05, 0.7889, -0.3077, 0.5326, 0.7885, 0.3453, -0.5966, 0.7244, 0.0007546, -0.6892, 0.7246, -0.0002428, 0.6156, 0.7881, -0.5324, 0.3072, 0.7888, 0.5973, -0.3444, 0.7243, 0.3453, -0.5966, 0.7244, -0.3077, 0.5326, 0.7884, 0.5973, -0.3444, 0.7243, 0.655, -0.3784, 0.654, 0.3781, -0.6555, 0.6537, 0.3452, -0.5967, 0.7244, -0.6889, 4.841e-05, 0.7249, -0.758, -7.716e-06, 0.6522, -0.6564, 0.3788, 0.6524, -0.5965, 0.3448, 0.7248, 0.0007352, 0.6892, 0.7246, -0.0003376, 0.7571, 0.6533, 0.3781, 0.6555, 0.6538, 0.3452, 0.5967, 0.7244, 0.6895, 1.095e-05, 0.7243, 0.7563, -2.958e-05, 0.6542, 0.655, -0.3784, 0.654, 0.5973, -0.3444, 0.7243, 0.3452, -0.5967, 0.7245, 0.3781, -0.6556, 0.6537, -0.0003241, -0.7572, 0.6532, 0.0007619, -0.6892, 0.7246, 0.5973, 0.3444, 0.7243, 0.655, 0.3783, 0.6541, 0.7563, -2.645e-05, 0.6542, 0.6895, 4.905e-05, 0.7243, 0.3452, 0.5967, 0.7244, 0.3781, 0.6554, 0.6538, 0.655, 0.3783, 0.6541, 0.5973, 0.3444, 0.7243, -0.5964, -0.3447, 0.7248, -0.6565, -0.3788, 0.6523, -0.758, -1.49e-07, 0.6523, -0.6889, 1.142e-05, 0.7249, 0.0007208, -0.6892, 0.7246, -0.000309, -0.7572, 0.6532, -0.3791, -0.656, 0.6527, -0.344, -0.597, 0.7247, -0.344, -0.597, 0.7248, -0.3791, -0.656, 0.6527, -0.6565, -0.3788, 0.6523, -0.5965, -0.3447, 0.7248, 0.7563, -3.052e-05, 0.6542, 0.655, 0.3783, 0.6541, 0.655, -0.3784, 0.6541, 0.655, -0.3784, 0.6541, 0.655, 0.3783, 0.6541, 0.3781, 0.6555, 0.6538, 0.3781, -0.6556, 0.6537, -0.0003502, -0.7572, 0.6532, 0.3781, -0.6555, 0.6537, 0.3781, 0.6555, 0.6538, -1.304e-08, 0.7571, 0.6533, 0.0, -0.7572, 0.6532, -0.000327, 0.7571, 0.6533, -0.379, 0.6559, 0.6528, -0.3791, -0.656, 0.6527, -0.6564, 0.3788, 0.6524, -0.6565, -0.3788, 0.6524, -0.3791, -0.656, 0.6527, -0.3791, 0.6559, 0.6528, -0.758, -2.998e-05, 0.6522, -0.6565, -0.3788, 0.6524, -0.6564, 0.3788, 0.6524, 0.4449, 0.6573, 0.6083, 0.7371, -0.242, 0.631, 0.9477, -0.3049, 0.09443, 0.6129, 0.7891, 0.03974, -0.02791, -0.7977, 0.6024, -0.7892, -0.2412, 0.5648, -0.9419, -0.3262, -0.08025, 0.03415, -0.9991, 0.02484, -0.4984, 0.6548, 0.5682, 0.4448, 0.6573, 0.6083, 0.6129, 0.7891, 0.03973, -0.5667, 0.8209, -0.07033, 0.7371, -0.242, 0.6309, -0.02791, -0.7977, 0.6024, 0.03414, -0.9991, 0.02482, 0.9477, -0.305, 0.0945, -0.7892, -0.2412, 0.5648, -0.4985, 0.6548, 0.5681, -0.5667, 0.8209, -0.07033, -0.9419, -0.3262, -0.08026, 0.7371, -0.2421, 0.631, 0.4448, 0.6573, 0.6083, -0.4985, 0.6548, 0.5682, -0.7892, -0.2412, 0.5648, -0.02789, -0.7977, 0.6025, -0.866, 0.5, -1.157e-05, -0.5, 0.866, -1.889e-05, -0.3407, 0.5902, 0.7318, -0.5902, 0.3407, 0.7318, -0.2623, 0.4521, -0.8525, -0.346, 0.5992, -0.722, 3.935e-05, 0.6919, -0.722, 1.408e-05, 0.5227, -0.8525, -1.0, -1.034e-06, -1.178e-05, -0.866, 0.5, -1.916e-05, -0.5902, 0.3408, 0.7318, -0.6815, -3.36e-05, 0.7318, -0.001062, 0.5227, -0.8525, -5.558e-05, 0.6919, -0.722, 0.346, 0.5992, -0.722, 0.2613, 0.4526, -0.8525, -0.866, -0.5, -1.18e-05, -1.0, 4.143e-06, -1.912e-05, -0.6815, 1.161e-05, 0.7318, -0.5902, -0.3408, 0.7318, -0.5, -0.866, -1.156e-05, -0.866, -0.5, -1.887e-05, -0.5902, -0.3407, 0.7318, -0.3407, -0.5902, 0.7318, 8.997e-07, -1.0, -1.188e-05, -0.5, -0.866, -1.92e-05, -0.3408, -0.5902, 0.7318, 3.354e-05, -0.6815, 0.7318, 0.5, -0.866, -1.186e-05, -4.113e-06, -1.0, -1.92e-05, -1.126e-05, -0.6815, 0.7318, 0.3408, -0.5902, 0.7318, 0.866, -0.5, -1.168e-05, 0.5, -0.866, -1.899e-05, 0.3407, -0.5902, 0.7318, 0.5902, -0.3407, 0.7318, 1.0, 1.317e-06, -1.153e-05, 0.866, -0.5, -1.884e-05, 0.5902, -0.3408, 0.7318, 0.6815, 3.387e-05, 0.7318, -0.2604, -0.4532, -0.8525, -0.3459, -0.5993, -0.722, -0.5993, -0.3459, -0.722, -0.4527, -0.2613, -0.8525, 0.0009184, -0.6815, 0.7318, -1.089e-05, -0.8142, 0.5806, 0.407, -0.7052, 0.5806, 0.3408, -0.5902, 0.7318, 0.866, 0.5, -1.154e-05, 1.0, -4.455e-06, -1.889e-05, 0.6815, -1.159e-05, 0.7318, 0.5902, 0.3408, 0.7318, 0.5, 0.866, -1.162e-05, 0.866, 0.5, -1.897e-05, 0.5902, 0.3407, 0.7318, 0.3407, 0.5902, 0.7318, -1.036e-06, 1.0, -1.19e-05, 0.5, 0.866, -1.922e-05, 0.3408, 0.5902, 0.7318, -3.365e-05, 0.6815, 0.7318, -0.5, 0.866, -1.184e-05, 3.979e-06, 1.0, -1.918e-05, 1.155e-05, 0.6815, 0.7318, -0.3408, 0.5902, 0.7318, -0.4521, -0.2623, -0.8525, -0.5992, -0.346, -0.722, -0.6919, 3.951e-05, -0.722, -0.5227, 1.404e-05, -0.8525, -0.4532, 0.2604, -0.8525, -0.5993, 0.3459, -0.722, -0.3459, 0.5993, -0.722, -0.2613, 0.4527, -0.8525, -0.34, -0.5907, 0.7318, -0.4071, -0.7051, 0.5806, -0.0001312, -0.8142, 0.5806, 1.8e-05, -0.6815, 0.7318, 0.5907, -0.34, 0.7318, 0.7051, -0.4071, 0.5806, 0.8142, -0.0001312, 0.5806, 0.6815, 1.813e-05, 0.7318, 0.4521, 0.2623, -0.8525, 0.5992, 0.346, -0.722, 0.6919, -3.968e-05, -0.722, 0.5227, -1.414e-05, -0.8525, -0.5897, -0.3415, 0.7318, -0.7051, -0.4071, 0.5806, -0.4071, -0.7051, 0.5806, -0.3407, -0.5902, 0.7318, 0.2604, 0.4532, -0.8525, 0.3459, 0.5993, -0.722, 0.5993, 0.3459, -0.722, 0.4527, 0.2613, -0.8525, -0.5227, -0.001062, -0.8525, -0.6919, -5.543e-05, -0.722, -0.5992, 0.346, -0.722, -0.4526, 0.2613, -0.8525, 0.3415, -0.5897, 0.7318, 0.4071, -0.7051, 0.5806, 0.705, -0.4072, 0.5806, 0.5902, -0.3407, 0.7318, 0.001062, -0.5227, -0.8525, 5.566e-05, -0.6919, -0.722, -0.346, -0.5992, -0.722, -0.2613, -0.4526, -0.8525, 0.2623, -0.4521, -0.8525, 0.346, -0.5992, -0.722, -3.952e-05, -0.6919, -0.722, -1.407e-05, -0.5227, -0.8525, 0.4532, -0.2604, -0.8525, 0.5993, -0.3459, -0.722, 0.3459, -0.5993, -0.722, 0.2613, -0.4527, -0.8525, -0.5907, 0.34, 0.7318, -0.7051, 0.4071, 0.5806, -0.8142, 0.0001312, 0.5806, -0.6815, -1.791e-05, 0.7318, 0.5227, 0.001062, -0.8525, 0.6919, 5.569e-05, -0.722, 0.5992, -0.346, -0.722, 0.4526, -0.2613, -0.8525, -0.0009184, 0.6815, 0.7318, 1.073e-05, 0.8142, 0.5806, -0.407, 0.7052, 0.5806, -0.3408, 0.5902, 0.7318, 0.6815, 0.0009184, 0.7318, 0.8142, -1.085e-05, 0.5806, 0.7052, 0.407, 0.5806, 0.5902, 0.3408, 0.7318, 0.34, 0.5907, 0.7318, 0.4071, 0.7051, 0.5806, 8.144e-06, 0.8142, 0.5806, -1.816e-05, 0.6815, 0.7318, 0.5897, 0.3415, 0.7318, 0.7051, 0.4071, 0.5806, 0.4071, 0.7051, 0.5806, 0.3407, 0.5902, 0.7318, -0.3415, 0.5897, 0.7318, -0.4071, 0.7051, 0.5806, -0.705, 0.4072, 0.5806, -0.5902, 0.3407, 0.7318, -0.6815, -0.0009184, 0.7318, -0.8142, 1.058e-05, 0.5806, -0.7052, -0.407, 0.5806, -0.5902, -0.3408, 0.7318, -0.4071, -0.7051, 0.5806, -0.7051, -0.4071, 0.5806, -0.5992, -0.346, -0.722, -0.346, -0.5992, -0.722, -8.564e-06, -0.8142, 0.5806, -0.4071, -0.7051, 0.5806, -0.3459, -0.5993, -0.722, -6.178e-05, -0.6919, -0.722, -0.5993, -0.3459, -0.722, -0.7051, -0.4071, 0.5806, -0.8142, 1.861e-05, 0.5806, -0.6919, -3.985e-05, -0.722, 0.3459, -0.5993, -0.722, 0.4071, -0.7051, 0.5806, -1.873e-05, -0.8142, 0.5806, 3.964e-05, -0.6919, -0.722, 0.8142, -8.274e-06, 0.5806, 0.7051, -0.4071, 0.5806, 0.5993, -0.3459, -0.722, 0.6919, -6.154e-05, -0.722, -0.6919, 6.19e-05, -0.722, -0.8142, 8.486e-06, 0.5806, -0.7051, 0.4071, 0.5806, -0.5993, 0.3459, -0.722, 0.7051, 0.4071, 0.5806, 0.8142, -1.873e-05, 0.5806, 0.6919, 3.964e-05, -0.722, 0.5993, 0.3459, -0.722, 8.512e-06, 0.8142, 0.5806, 0.4071, 0.7051, 0.5806, 0.3459, 0.5993, -0.722, 6.174e-05, 0.6919, -0.722, 0.4071, 0.7051, 0.5806, 0.7051, 0.4071, 0.5806, 0.5992, 0.346, -0.722, 0.346, 0.5992, -0.722, -0.7051, 0.4071, 0.5806, -0.4071, 0.7051, 0.5806, -0.346, 0.5992, -0.722, -0.5992, 0.346, -0.722, -0.4071, 0.7051, 0.5806, 1.837e-05, 0.8142, 0.5806, -3.989e-05, 0.6919, -0.722, -0.3459, 0.5993, -0.722, 0.7051, -0.4071, 0.5806, 0.4071, -0.7051, 0.5806, 0.346, -0.5992, -0.722, 0.5992, -0.346, -0.722, -5.278e-05, 0.5227, -0.8525, 0.2614, 0.4527, -0.8525, 0.3079, 0.5336, -0.7877, -0.0002109, 0.6156, -0.788, -0.2614, 0.4526, -0.8525, 2.393e-05, 0.5227, -0.8525, -0.0002185, 0.6156, -0.7881, -0.3077, 0.5326, -0.7884, -0.4527, 0.2613, -0.8525, -0.2613, 0.4527, -0.8525, -0.3077, 0.5326, -0.7885, -0.5324, 0.3072, -0.7887, -0.5227, -5.258e-05, -0.8525, -0.4527, 0.2614, -0.8525, -0.5324, 0.3073, -0.7887, -0.6145, 3.573e-05, -0.7889, -0.4526, -0.2614, -0.8525, -0.5227, 2.395e-05, -0.8525, -0.6145, -1.037e-05, -0.7889, -0.5323, -0.3072, -0.7888, -0.2613, -0.4527, -0.8525, -0.4527, -0.2613, -0.8525, -0.5324, -0.3072, -0.7888, -0.3077, -0.5325, -0.7885, -0.2614, -0.4527, -0.8525, -0.3077, -0.5325, -0.7885, -0.0002839, -0.6155, -0.7881, 5.27e-05, -0.5227, -0.8525, 0.3078, -0.5335, -0.7878, 0.2614, -0.4526, -0.8525, -2.42e-05, -0.5227, -0.8525, -0.0002153, -0.6155, -0.7881, 0.4527, -0.2613, -0.8525, 0.2613, -0.4527, -0.8525, 0.3078, -0.5336, -0.7878, 0.5337, -0.3083, -0.7875, 0.5227, 5.29e-05, -0.8525, 0.4527, -0.2614, -0.8525, 0.5337, -0.3083, -0.7875, 0.6165, -2.98e-08, -0.7874, 0.2613, 0.4527, -0.8525, 0.4527, 0.2613, -0.8525, 0.5338, 0.3083, -0.7874, 0.3079, 0.5336, -0.7877, 0.4526, 0.2614, -0.8525, 0.5227, -2.404e-05, -0.8525, 0.6165, -2.499e-05, -0.7874, 0.5338, 0.3082, -0.7874, -0.00027, -0.6155, -0.7881, -0.3076, -0.5325, -0.7885, 0.3452, 0.5967, -0.7244, 0.0007441, 0.6892, -0.7245, 0.5337, -0.3083, -0.7875, 0.3079, -0.5335, -0.7878, -0.344, 0.5971, -0.7247, -0.5964, 0.3448, -0.7248, 0.6165, -1.723e-05, -0.7873, 0.5337, -0.3082, -0.7875, -0.5964, 0.3448, -0.7248, -0.6889, 1.4e-05, -0.7249, -0.3076, -0.5325, -0.7885, -0.5324, -0.3072, -0.7888, 0.5973, 0.3444, -0.7243, 0.3452, 0.5967, -0.7244, -0.6146, -4.248e-05, -0.7889, -0.5324, 0.3072, -0.7888, 0.5973, -0.3444, -0.7243, 0.6895, 5.022e-05, -0.7242, -0.0002432, 0.6156, -0.788, 0.3078, 0.5337, -0.7877, -0.344, -0.597, -0.7247, 0.0007325, -0.6892, -0.7246, 0.5338, 0.3083, -0.7874, 0.6165, 2.927e-05, -0.7874, -0.6889, 1.997e-05, -0.7248, -0.5965, -0.3447, -0.7248, 0.3079, 0.5336, -0.7877, 0.5337, 0.3083, -0.7874, -0.5965, -0.3447, -0.7248, -0.344, -0.597, -0.7247, 0.3078, -0.5336, -0.7878, -0.0002754, -0.6155, -0.7881, 0.0007275, 0.6892, -0.7246, -0.344, 0.597, -0.7247, -0.5324, -0.3072, -0.7888, -0.6146, -4.551e-05, -0.7889, 0.6895, 1.608e-05, -0.7242, 0.5973, 0.3444, -0.7243, -0.3077, 0.5326, -0.7885, -0.0002645, 0.6156, -0.7881, 0.0007365, -0.6892, -0.7246, 0.3453, -0.5967, -0.7244, -0.5324, 0.3072, -0.7888, -0.3077, 0.5326, -0.7884, 0.3453, -0.5966, -0.7244, 0.5973, -0.3444, -0.7243, 0.5973, -0.3444, -0.7243, 0.3452, -0.5967, -0.7244, 0.3781, -0.6555, -0.6537, 0.655, -0.3784, -0.654, -0.344, 0.597, -0.7247, 0.0007452, 0.6892, -0.7245, -0.0003234, 0.7571, -0.6533, -0.379, 0.6559, -0.6528, -0.6889, 4.903e-05, -0.7249, -0.5965, 0.3448, -0.7248, -0.6564, 0.3788, -0.6524, -0.758, -8.538e-06, -0.6522, 0.0007374, 0.6892, -0.7246, 0.3452, 0.5967, -0.7244, 0.3781, 0.6555, -0.6538, -0.0003396, 0.7571, -0.6533, 0.6895, 1.162e-05, -0.7243, 0.5973, -0.3444, -0.7243, 0.655, -0.3784, -0.654, 0.7563, -3.009e-05, -0.6542, 0.3452, -0.5967, -0.7245, 0.0007596, -0.6892, -0.7246, -0.0003222, -0.7572, -0.6532, 0.3781, -0.6556, -0.6537, 0.5973, 0.3444, -0.7243, 0.6895, 4.949e-05, -0.7243, 0.7563, -2.693e-05, -0.6542, 0.655, 0.3783, -0.6541, -0.5964, 0.3448, -0.7248, -0.344, 0.597, -0.7247, -0.379, 0.6559, -0.6528, -0.6564, 0.3788, -0.6524, 0.3452, 0.5967, -0.7244, 0.5973, 0.3444, -0.7243, 0.655, 0.3783, -0.6541, 0.3781, 0.6554, -0.6538, -0.5964, -0.3447, -0.7248, -0.6889, 1.201e-05, -0.7249, -0.758, -5.945e-07, -0.6523, -0.6565, -0.3788, -0.6523, 0.0007228, -0.6892, -0.7246, -0.344, -0.597, -0.7247, -0.3791, -0.656, -0.6527, -0.000311, -0.7572, -0.6532, -0.344, -0.597, -0.7248, -0.5965, -0.3447, -0.7248, -0.6565, -0.3788, -0.6523, -0.3791, -0.656, -0.6527, 0.7563, -2.985e-05, -0.6542, 0.655, -0.3784, -0.6541, 0.655, 0.3783, -0.6541, 0.655, -0.3784, -0.6541, 0.3781, -0.6556, -0.6537, 0.3781, 0.6555, -0.6538, 0.655, 0.3784, -0.6541, 2.086e-07, -0.7572, -0.6532, -0.00035, 0.7571, -0.6533, 0.3781, 0.6555, -0.6538, 0.3781, -0.6556, -0.6537, -0.0003273, -0.7572, -0.6532, -0.3791, -0.656, -0.6527, -0.379, 0.6559, -0.6528, -1.174e-07, 0.7571, -0.6533, -0.6564, 0.3788, -0.6524, -0.379, 0.6559, -0.6528, -0.3791, -0.656, -0.6527, -0.6564, -0.3788, -0.6524, -0.758, -3.055e-05, -0.6522, -0.6564, 0.3788, -0.6524, -0.6565, -0.3788, -0.6524, -0.344, 0.597, 0.7247, -0.5964, 0.3448, 0.7248, -0.6564, 0.3788, 0.6524, -0.379, 0.6559, 0.6528, -0.0003254, 0.7571, 0.6533, 0.0007473, 0.6892, 0.7245, -0.344, 0.597, 0.7247, -0.379, 0.6559, 0.6528])] * 3)])
me_barrel_001 = bpy.data.meshes.new('Barrel.001')
me_barrel_001.from_pydata([(0.1749, 0.306, -0.02105), (-0.004946, 0.3542, -0.02105), (-0.3165, 0.1743, -0.02105), (-0.004946, -0.3653, -0.02105), (0.1749, -0.3171, -0.02105), (0.3548, -0.005529, -0.02105), (0.3066, 0.1743, -0.02105), (-0.1848, 0.306, -0.02105), (-0.3647, -0.005529, -0.02105), (-0.3165, -0.1854, -0.02105), (-0.1848, -0.3171, -0.02105), (0.3066, -0.1854, -0.02105), (-0.1424, -0.2437, 0.429), (-0.2431, 0.132, 0.429), (0.2332, 0.132, 0.429), (0.2701, -0.005529, 0.429), (0.2332, -0.143, 0.429), (0.1326, -0.2437, 0.429), (0.1326, 0.2326, 0.429), (-0.2431, -0.143, 0.429), (-0.1424, 0.2326, 0.429), (-0.004946, -0.2805, 0.429), (-0.004946, 0.2695, 0.429), (-0.2799, -0.005529, 0.429), (-0.1424, -0.2437, -0.471), (-0.2431, -0.143, -0.471), (-0.2431, 0.132, -0.471), (-0.004946, -0.2805, -0.471), (0.2332, 0.132, -0.471), (-0.1424, 0.2326, -0.471), (0.1326, -0.2437, -0.471), (0.2701, -0.005529, -0.471), (0.2332, -0.143, -0.471), (0.1326, 0.2326, -0.471), (-0.004946, 0.2695, -0.471), (-0.2799, -0.005529, -0.471)], [], [(6, 14, 15, 5), (0, 18, 14, 6), (1, 22, 18, 0), (2, 8, 23, 13), (17, 21, 3, 4), (3, 21, 12, 10), (7, 20, 22, 1), (23, 8, 9, 19), (15, 16, 11, 5), (2, 13, 20, 7), (16, 17, 4, 11), (10, 12, 19, 9), (19, 13, 23), (16, 14, 18, 17), (12, 20, 13, 19), (14, 16, 15), (20, 12, 21, 22), (17, 18, 22, 21), (31, 28, 6, 5), (6, 28, 33, 0), (0, 33, 34, 1), (35, 8, 2, 26), (30, 4, 3, 27), (10, 24, 27, 3), (1, 34, 29, 7), (9, 8, 35, 25), (32, 31, 5, 11), (29, 26, 2, 7), (4, 30, 32, 11), (9, 25, 24, 10), (25, 26, 29, 24), (26, 25, 35), (32, 28, 31), (33, 30, 27, 34), (34, 27, 24, 29), (30, 33, 28, 32)])
_uv = me_barrel_001.uv_layers.new(name='UVMap')
_uv.uv.foreach_set('vector', [0.7905, 0.7319, 0.7905, 0.9871, 0.6996, 0.9871, 0.6996, 0.7319, 0.8863, 0.7319, 0.8863, 0.9871, 0.7905, 0.9871, 0.7905, 0.7319, 0.9882, 0.7319, 0.9882, 0.9871, 0.8863, 0.9871, 0.8863, 0.7319, 0.1587, 0.7319, 0.2297, 0.7319, 0.2297, 0.9871, 0.1587, 0.9871, 0.5309, 0.9871, 0.452, 0.9871, 0.452, 0.7319, 0.5309, 0.7319, 0.452, 0.7319, 0.452, 0.9871, 0.376, 0.9871, 0.376, 0.7319, 0.08621, 0.7319, 0.08621, 0.9871, 0.01069, 0.9871, 0.01069, 0.7319, 0.2297, 0.9871, 0.2297, 0.7319, 0.3021, 0.7319, 0.3021, 0.9871, 0.6996, 0.9871, 0.6133, 0.9871, 0.6133, 0.7319, 0.6996, 0.7319, 0.1587, 0.7319, 0.1587, 0.9871, 0.08621, 0.9871, 0.08621, 0.7319, 0.6133, 0.9871, 0.5309, 0.9871, 0.5309, 0.7319, 0.6133, 0.7319, 0.376, 0.7319, 0.376, 0.9871, 0.3021, 0.9871, 0.3021, 0.7319, 0.3069, 0.3805, 0.1147, 0.3829, 0.2112, 0.412, 0.3028, 0.05253, 0.1106, 0.05499, 0.04472, 0.1267, 0.3704, 0.1226, 0.3727, 0.3088, 0.04715, 0.3129, 0.1147, 0.3829, 0.3069, 0.3805, 0.1106, 0.05499, 0.3028, 0.05253, 0.2063, 0.02387, 0.04715, 0.3129, 0.3727, 0.3088, 0.3955, 0.2154, 0.02197, 0.2201, 0.3704, 0.1226, 0.04472, 0.1267, 0.02197, 0.2201, 0.3955, 0.2154, 0.6996, 0.4541, 0.7905, 0.4541, 0.7905, 0.7319, 0.6996, 0.7319, 0.7905, 0.7319, 0.7905, 0.4541, 0.8863, 0.4541, 0.8863, 0.7319, 0.8863, 0.7319, 0.8863, 0.4541, 0.9882, 0.4541, 0.9882, 0.7319, 0.2297, 0.4541, 0.2297, 0.7319, 0.1587, 0.7319, 0.1587, 0.4541, 0.5309, 0.4541, 0.5309, 0.7319, 0.452, 0.7319, 0.452, 0.4541, 0.376, 0.7319, 0.376, 0.4541, 0.452, 0.4541, 0.452, 0.7319, 0.01069, 0.7319, 0.01069, 0.4541, 0.08621, 0.4541, 0.08621, 0.7319, 0.3021, 0.7319, 0.2297, 0.7319, 0.2297, 0.4541, 0.3021, 0.4541, 0.6133, 0.4541, 0.6996, 0.4541, 0.6996, 0.7319, 0.6133, 0.7319, 0.08621, 0.4541, 0.1587, 0.4541, 0.1587, 0.7319, 0.08621, 0.7319, 0.5309, 0.7319, 0.5309, 0.4541, 0.6133, 0.4541, 0.6133, 0.7319, 0.3021, 0.7319, 0.3021, 0.4541, 0.376, 0.4541, 0.376, 0.7319, 0.7564, 0.05213, 0.5641, 0.05154, 0.4973, 0.1222, 0.8228, 0.1231, 0.5641, 0.05154, 0.7564, 0.05213, 0.6603, 0.02156, 0.7555, 0.3801, 0.5633, 0.3795, 0.6593, 0.4097, 0.4967, 0.3085, 0.8224, 0.3094, 0.8466, 0.2162, 0.473, 0.2152, 0.473, 0.2152, 0.8466, 0.2162, 0.8228, 0.1231, 0.4973, 0.1222, 0.8224, 0.3094, 0.4967, 0.3085, 0.5633, 0.3795, 0.7555, 0.3801])
me_barrel_001.materials.append(None)
me_barrel_001.update()
me_barrel_001.normals_split_custom_set([tuple(v) for v in zip(*[iter([0.5307, 0.2999, 0.7927, 0.6074, 0.3344, 0.7206, 0.7333, -0.001076, -0.6799, 0.9974, -0.001859, 0.07147, 0.4071, 0.7051, -0.5806, 0.3585, 0.5931, 0.7209, 0.5932, 0.359, 0.7206, 0.8647, 0.4971, 0.07147, -1.834e-05, 0.8142, -0.5806, 0.01392, 0.6925, 0.7213, 0.346, 0.5992, 0.7219, 0.5003, 0.8629, 0.07147, -0.8629, 0.5003, 0.07147, -0.8142, -1.822e-05, -0.5806, -0.6915, 0.01418, 0.7222, -0.6061, 0.3334, 0.7221, 0.334, -0.6072, 0.721, -0.004231, -0.4477, 0.8942, -0.001859, -0.9974, 0.07147, 0.4071, -0.7051, -0.5806, -0.1872, -0.573, 0.7979, -0.01442, -0.6924, 0.7214, -0.2546, -0.9503, 0.179, -0.5003, -0.8629, 0.07147, -0.4071, 0.7051, -0.5806, -0.334, 0.6063, 0.7217, -6.194e-05, 0.6919, 0.722, 0.001858, 0.9974, 0.07147, -0.6919, -6.197e-05, 0.722, -0.9974, 0.001858, 0.07147, -0.5307, -0.2999, 0.7927, -0.6061, -0.3335, 0.7221, 0.6933, -0.01412, 0.7205, 0.6345, -0.3676, -0.6799, 0.8629, -0.5003, 0.07147, 0.9974, 0.001863, 0.07148, -0.525, 0.3096, 0.7927, -0.592, 0.358, 0.7221, -0.346, 0.5992, 0.722, -0.4971, 0.8647, 0.07147, 0.5932, -0.3589, 0.7207, 0.346, -0.5992, 0.722, 0.4971, -0.8647, 0.07147, 0.8647, -0.4971, 0.07148, -0.6957, -0.6957, 0.179, -0.6957, -0.6957, 0.179, -0.5919, -0.358, 0.7221, -0.8647, -0.4971, 0.07147, -0.03303, 0.6802, 0.7323, -0.458, 0.535, 0.71, -0.6155, -0.342, 0.71, -0.2879, 0.6189, 0.7308, 0.4152, 0.5661, 0.7121, 0.09949, -0.6755, 0.7306, 0.2452, -0.6576, 0.7123, -0.5364, -0.5165, 0.6675, -0.2588, 0.6547, 0.7102, -0.2351, 0.7068, 0.6672, -0.4196, -0.565, 0.7105, 0.6921, 0.2844, 0.6635, 0.4486, -0.5394, 0.7126, 0.614, 0.3397, 0.7125, 0.2286, -0.6424, 0.7315, -0.2135, -0.6699, 0.7111, -0.1631, 0.6619, 0.7317, -0.02957, 0.7028, 0.7108, -0.03864, -0.7455, 0.6653, 0.2042, 0.6724, 0.7115, 0.3119, 0.6787, 0.6649, 0.0161, -0.7022, 0.7118, 0.6933, 0.01412, -0.7205, 0.6074, 0.3344, -0.7206, 0.8629, 0.5003, -0.07147, 0.9974, -0.001863, -0.07148, 0.525, 0.3096, -0.7927, 0.5932, 0.359, -0.7206, 0.346, 0.5992, -0.722, 0.4971, 0.8647, -0.07147, 0.4071, 0.7051, 0.5806, 0.334, 0.6072, -0.7209, 6.172e-05, 0.6919, -0.722, -0.001859, 0.9974, -0.07147, -0.6919, 6.193e-05, -0.722, -0.9974, -0.001858, -0.07147, -0.5307, 0.2999, -0.7927, -0.6061, 0.3335, -0.7221, 0.3459, -0.5993, -0.722, 0.5003, -0.8629, -0.07147, 0.1872, -0.573, -0.7979, 0.01394, -0.6924, -0.7214, -0.2999, -0.5307, -0.7927, -0.3339, -0.6062, -0.7218, 0.004012, -0.4476, -0.8942, 0.001859, -0.9974, -0.07147, 1.825e-05, 0.8142, 0.5806, -0.01438, 0.6925, -0.7213, -0.3459, 0.5993, -0.722, -0.5003, 0.8629, -0.07147, -0.8629, -0.5003, -0.07147, -0.8142, 1.828e-05, 0.5806, -0.6915, -0.01418, -0.7222, -0.6061, -0.3334, -0.7221, 0.6073, -0.3344, -0.7207, 0.7333, 0.001076, 0.6799, 0.9974, 0.001859, -0.07147, 0.8629, -0.5003, -0.07148, -0.3585, 0.5921, -0.7217, -0.592, 0.358, -0.7221, -0.8647, 0.4971, -0.07147, -0.4071, 0.7051, 0.5806, 0.4071, -0.7051, 0.5806, 0.3585, -0.593, -0.721, 0.6356, -0.3657, 0.6799, 0.8647, -0.4971, -0.07147, -0.525, -0.3096, -0.7927, -0.5919, -0.358, -0.7221, -0.3584, -0.592, -0.7218, -0.4971, -0.8647, -0.07147, 0.655, 0.3784, -0.6541, -0.4199, 0.5645, -0.7106, -0.5364, 0.5167, -0.6673, -0.2585, -0.6548, -0.7102, 0.655, -0.3784, -0.6541, -0.4574, -0.5355, -0.7099, -0.6158, 0.3415, -0.7101, 0.03317, 0.6822, -0.7304, 0.4492, 0.5389, -0.7126, 0.6138, -0.3402, -0.7124, -0.3791, -0.656, -0.6527, 0.2039, -0.6726, -0.7113, 0.0, 0.7571, -0.6533, 0.01599, 0.7021, -0.7119, 1.379e-07, -0.7572, -0.6532, -0.02968, -0.7029, -0.7107, 0.2286, 0.6425, -0.7314, -0.2138, 0.6696, -0.7113, -0.379, 0.6559, -0.6528, 0.2455, 0.6574, -0.7124, 0.2378, 0.7088, -0.6641, 0.4149, -0.5665, -0.712])] * 3)])

# ---- objects
ob_barrel = bpy.data.objects.new('Barrel', me_barrel)
ob_barrel_collider = bpy.data.objects.new('Barrel_Collider', me_barrel_001)

# ---- transforms, parenting, visibility, modifiers, constraints
ob_barrel.location = (0.0, 0.0, 0.0)
ob_barrel_collider.location = (0.0, 0.0, 0.0)

# ---- collection membership
col_collection.objects.link(ob_barrel)
col_collection.objects.link(ob_barrel_collider)

# ---- scene / render settings (as saved in the file)
scene.frame_start = 1; scene.frame_end = 250; scene.frame_set(39)
scene.render.engine = 'BLENDER_EEVEE_NEXT'
scene.cycles.sampling_pattern = 'TABULATED_SOBOL'
scene.eevee.use_gtao = True
scene.view_settings.view_transform = 'Filmic'
bpy.context.view_layer.update()

# ---- added for rendering (the .blend has no active camera): camera
cam_auto = bpy.data.cameras.new('AutoCamera')
cam_auto.lens = 50.0
cam_auto.sensor_width = 36.0
cam_auto.clip_end = 1000.0
ob_auto_camera = bpy.data.objects.new('AutoCamera', cam_auto)
scene.collection.objects.link(ob_auto_camera)
ob_auto_camera.location = (1.25193, -1.51378, 0.984449)
ob_auto_camera.rotation_euler = (1.09748, -7.21219e-08, 0.694738)
scene.camera = ob_auto_camera
bpy.context.view_layer.update()
